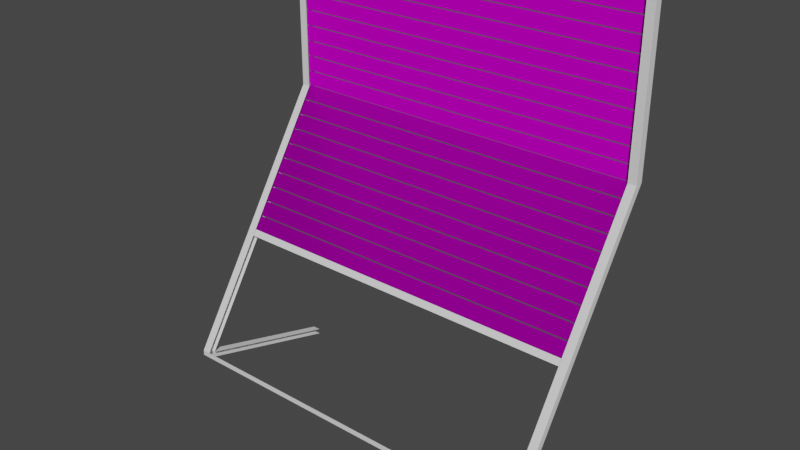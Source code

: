 # Source: StorenAngle.blend  (saved by Blender 2.83.19; exported with 4.5.12 LTS)
import bpy
from mathutils import Matrix  # noqa: F401  (used for matrix-valued properties, if any)

bpy.ops.wm.read_factory_settings(use_empty=True)
scene = bpy.context.scene
scene.name = 'Scene'

# ---- collections
col_window_001 = bpy.data.collections.new('Window.001'); scene.collection.children.link(col_window_001)
col_storen = bpy.data.collections.new('Storen'); scene.collection.children.link(col_storen)
col_mesh = bpy.data.collections.new('Mesh'); scene.collection.children.link(col_mesh)
col_rig = bpy.data.collections.new('Rig'); scene.collection.children.link(col_rig)
col_extras = bpy.data.collections.new('Extras'); scene.collection.children.link(col_extras)

# ---- images (referenced by path relative to the original .blend; pixels are not part of the script)
import os
ASSET_DIR = os.environ.get("B2B_ASSET_DIR", "")  # directory of the original .blend (textures are referenced by path, not embedded)
HERE = os.path.dirname(os.path.abspath(__file__))  # packed textures are extracted next to this script under _unpacked/

def load_image(name, relpath, width, height, colorspace="sRGB"):
    """Load a texture the original file referenced (path relative to the .blend, or extracted next to this script)."""
    p = next((c for c in (os.path.join(HERE, relpath), os.path.join(ASSET_DIR, relpath)) if relpath and os.path.exists(c)), "")
    if p:
        img = bpy.data.images.load(p, check_existing=True)
        img.name = name
    else:  # same state as the original file: an image datablock whose file is absent (Cycles renders it pink)
        img = bpy.data.images.new(name, width, height)
        img.source = "FILE"
        img.filepath = "//" + (relpath or name)
    img.colorspace_settings.name = colorspace
    return img
img_brushedmetal_png_002 = load_image('BrushedMetal.png.002', 'BrushedMetal.png', 1024, 1024, 'sRGB')
img_brushedmetal_metallic_png_002 = load_image('BrushedMetal.metallic.png.002', 'BrushedMetal.metallic.png', 1024, 1024, 'sRGB')
img_brushedmetal_normal_png_002 = load_image('BrushedMetal.normal.png.002', 'BrushedMetal.normal.png', 1024, 1024, 'sRGB')
img_storennormal_png = load_image('StorenNormal.png', 'StorenNormal.png', 1024, 1024, 'Linear Rec.709')

# ---- materials (node trees are filled in below, after node groups)
mat_brushedmetal = bpy.data.materials.new('BrushedMetal')
mat_brushedmetal_1 = bpy.data.materials.new('BrushedMetal')
mat_brushedmetal_1.use_transparent_shadow = False
mat_material = bpy.data.materials.new('Material')
mat_material.use_transparent_shadow = False

# ---- material node trees
mat_brushedmetal_1.use_nodes = True; mat_brushedmetal_1.node_tree.nodes.clear()
_N = mat_brushedmetal_1.node_tree.nodes; _L = mat_brushedmetal_1.node_tree.links
n0 = _N.new('ShaderNodeOutputMaterial'); n0.name = 'Material Output'; n0.location = (647, 300)
n1 = _N.new('ShaderNodeTexImage'); n1.name = 'Image Texture'; n1.location = (-449, 388)
n1.image = img_brushedmetal_png_002
n2 = _N.new('ShaderNodeTexImage'); n2.name = 'Image Texture.002'; n2.location = (-446, 107)
n2.width = 222
n2.image = img_brushedmetal_metallic_png_002
n3 = _N.new('ShaderNodeTexImage'); n3.name = 'Image Texture.001'; n3.location = (-447, -176)
n3.width = 255
n3.image = img_brushedmetal_normal_png_002
n4 = _N.new('ShaderNodeTexImage'); n4.name = 'Image Texture.003'; n4.location = (-548, -454)
n4.image = img_storennormal_png
n5 = _N.new('ShaderNodeBsdfPrincipled'); n5.name = 'Principled BSDF'; n5.location = (357, 300)
n5.distribution = 'GGX'
n5.subsurface_method = 'BURLEY'
n5.inputs[2].default_value = 0.3909
n5.inputs[3].default_value = 1.45
n5.inputs[13].default_value = 0.0
n5.inputs[19].default_value = 0.07159
n5.inputs[20].default_value = 0.0
n5.inputs[27].default_value = (0.0, 0.0, 0.0, 1.0)
n5.inputs[28].default_value = 1.0
n6 = _N.new('ShaderNodeNormalMap'); n6.name = 'Normal Map'; n6.location = (-109, -173)
n6.uv_map = 'UVMap'
n6.inputs[0].default_value = 0.3
n7 = _N.new('ShaderNodeUVMap'); n7.name = 'UV Map'; n7.location = (-711, 115)
n7.uv_map = 'UVMap'
n8 = _N.new('ShaderNodeUVMap'); n8.name = 'UV Map.002'; n8.location = (-797, -562)
n8.uv_map = 'daMap'
n9 = _N.new('ShaderNodeNormalMap'); n9.name = 'Normal Map.001'; n9.location = (-167, -444)
n9.uv_map = 'daMap'
_L.new(n7.outputs[0], n1.inputs[0])
_L.new(n7.outputs[0], n2.inputs[0])
_L.new(n1.outputs[0], n5.inputs[0])
_L.new(n5.outputs[0], n0.inputs[0])
_L.new(n2.outputs[0], n5.inputs[1])
_L.new(n3.outputs[0], n6.inputs[1])
_L.new(n4.outputs[0], n9.inputs[1])
_L.new(n9.outputs[0], n5.inputs[5])
_L.new(n6.outputs[0], n5.inputs[23])
_L.new(n8.outputs[0], n4.inputs[0])
_L.new(n7.outputs[0], n3.inputs[0])
n0.is_active_output = True
mat_material.use_nodes = True; mat_material.node_tree.nodes.clear()
_N = mat_material.node_tree.nodes; _L = mat_material.node_tree.links
n0 = _N.new('ShaderNodeOutputMaterial'); n0.name = 'Material Output'; n0.location = (300, 300)
n1 = _N.new('ShaderNodeBsdfPrincipled'); n1.name = 'Principled BSDF'; n1.location = (10, 300)
n1.distribution = 'GGX'
n1.subsurface_method = 'BURLEY'
n1.inputs[3].default_value = 1.45
n1.inputs[27].default_value = (0.0, 0.0, 0.0, 1.0)
n1.inputs[28].default_value = 1.0
n2 = _N.new('ShaderNodeRGB'); n2.name = 'RGB'; n2.location = (-561, 81)
n2.outputs[0].default_value = (0.5029, 0.5029, 1.0, 1.0)
n3 = _N.new('ShaderNodeMix'); n3.name = 'Mix'; n3.location = (-353, -20)
n3.data_type = 'RGBA'
n4 = _N.new('ShaderNodeNormalMap'); n4.name = 'Normal Map'; n4.location = (-170, -96)
n5 = _N.new('ShaderNodeTexImage'); n5.name = 'Image Texture'; n5.location = (-631, -141)
n5.image = img_storennormal_png
_L.new(n1.outputs[0], n0.inputs[0])
_L.new(n4.outputs[0], n1.inputs[5])
_L.new(n5.outputs[1], n3.inputs[0])
_L.new(n5.outputs[0], n3.inputs[7])
_L.new(n3.outputs[2], n4.inputs[1])
_L.new(n2.outputs[0], n3.inputs[6])
n0.is_active_output = True

# ---- world
world_world = bpy.data.worlds.new('World'); scene.world = world_world
world_world.use_nodes = True; world_world.node_tree.nodes.clear()
_N = world_world.node_tree.nodes; _L = world_world.node_tree.links
n0 = _N.new('ShaderNodeOutputWorld'); n0.name = 'World Output'; n0.location = (300, 300)
n1 = _N.new('ShaderNodeBackground'); n1.name = 'Background'; n1.location = (10, 300)
n1.inputs[0].default_value = (0.05088, 0.05088, 0.05088, 1.0)
_L.new(n1.outputs[0], n0.inputs[0])
n0.is_active_output = True
world_world.color = (0.05088, 0.05088, 0.05088)
world_world.use_sun_shadow = False
world_world.sun_shadow_jitter_overblur = 0.0

# ---- meshes
me_plane = bpy.data.meshes.new('Plane')
me_plane.from_pydata([(1.612, 0.6385, -3.477), (1.686, 0.6385, -3.477), (1.686, 2.045, 0.06989), (1.612, 2.045, 0.06989), (1.686, 2.042, -1.338), (1.612, 2.042, -1.338), (1.686, 2.052, -3.913), (1.686, 0.6385, -3.525), (1.686, 2.117, 0.06914), (1.686, 2.117, -1.337), (1.686, 2.052, -3.961), (1.686, 2.052, -3.913), (1.686, 0.701, -3.496), (1.612, 0.6385, -3.525), (1.612, 2.052, -3.961), (1.614, 2.117, 0.06914), (1.614, 2.117, -1.337), (1.614, 2.052, -3.913), (1.614, 0.701, -3.496), (0.0, 0.6385, -3.477), (0.0, 0.6385, -3.525)], [(6, 10)], [(5, 4, 2, 3), (4, 5, 0, 1), (8, 2, 4, 9), (10, 7, 13, 14), (0, 13, 7, 1), (10, 11, 12, 7), (7, 12, 1), (4, 1, 12, 9), (8, 9, 16, 15), (9, 12, 18, 16), (12, 11, 17, 18), (13, 0, 19, 20)])
_uv = me_plane.uv_layers.new(name='UVMap')
_uv.uv.foreach_set('vector', [-1.063, 0.8172, -1.063, 0.8889, -2.737, 0.8889, -2.737, 0.8172, -1.063, 0.8889, -1.063, 0.8172, 1.993, 0.8172, 1.993, 0.8889, -2.737, 0.9573, -2.737, 0.8889, -1.063, 0.8889, -1.063, 0.9573, 3.771, 0.8889, 2.051, 0.8889, 2.051, 0.8172, 3.771, 0.8172, 1.993, 0.8172, 2.051, 0.8172, 2.051, 0.8889, 1.993, 0.8889, 3.713, 0.8868, 3.713, 0.9573, 1.993, 0.9573, 1.992, 0.8875, 2.055, 0.8854, 1.993, 0.9573, 1.993, 0.8889, -1.063, 0.8889, 1.993, 0.8889, 1.993, 0.9573, -1.063, 0.9573, -2.737, 0.9573, -1.063, 0.9573, -1.063, 1.027, -2.737, 1.027, -1.063, 0.9573, 1.993, 0.9573, 1.993, 1.027, -1.063, 1.027, 1.993, 0.9573, 3.713, 0.9573, 3.713, 1.027, 1.993, 1.027, 2.051, 0.8172, 1.993, 0.8172, 1.993, -0.7417, 2.051, -0.7417])
me_plane.materials.append(mat_brushedmetal)
me_plane.use_remesh_fix_poles = True
me_plane.use_remesh_preserve_attributes = False
me_plane.use_mirror_vertex_groups = False
me_plane.update()
me_plane_002 = bpy.data.meshes.new('Plane.002')
me_plane_002.from_pydata([(-1.0, -1.0, 0.0), (1.0, -1.0, 0.0), (-1.0, 1.0, 0.0), (1.0, 1.0, 0.0)], [], [(0, 1, 3, 2)])
_uv = me_plane_002.uv_layers.new(name='UVMap')
_uv.uv.foreach_set('vector', [4.357, 0.918, -3.357, 0.918, -3.357, 0.08199, 4.357, 0.08199])
_uv.active_render = True
_uv = me_plane_002.uv_layers.new(name='daMap')
_uv.uv.foreach_set('vector', [0.005021, 0.9991, 0.005021, 0.0009033, 0.995, 0.0009031, 0.995, 0.9991])
me_plane_002.materials.append(mat_brushedmetal_1)
me_plane_002.materials.append(mat_material)
me_plane_002.use_remesh_fix_poles = True
me_plane_002.use_remesh_preserve_attributes = False
me_plane_002.use_mirror_vertex_groups = False
me_plane_002.update()
me_plane_003 = bpy.data.meshes.new('Plane.003')
me_plane_003.from_pydata([(-1.0, -1.0, 0.0), (1.0, -1.0, 0.0), (-1.0, 1.0, 0.0), (1.0, 1.0, 0.0)], [], [(0, 1, 3, 2)])
_uv = me_plane_003.uv_layers.new(name='UVMap')
_uv.uv.foreach_set('vector', [2.828, 0.918, -1.828, 0.918, -1.828, 0.08199, 2.828, 0.08199])
_uv.active_render = True
_uv = me_plane_003.uv_layers.new(name='daMap')
_uv.uv.foreach_set('vector', [0.005021, 0.9991, 0.005021, 0.0009033, 0.995, 0.0009031, 0.995, 0.9991])
me_plane_003.materials.append(mat_brushedmetal_1)
me_plane_003.materials.append(mat_material)
me_plane_003.use_remesh_fix_poles = True
me_plane_003.use_remesh_preserve_attributes = False
me_plane_003.use_mirror_vertex_groups = False
me_plane_003.update()
me_plane_004 = bpy.data.meshes.new('Plane.004')
me_plane_004.from_pydata([(-2.469, -0.2833, -1.831), (2.469, -0.2833, -1.831), (-2.469, -0.2833, -1.771), (2.469, -0.2833, -1.771), (-2.469, -0.3648, -1.831), (2.469, -0.3648, -1.831), (-2.469, -0.3648, -1.771), (2.469, -0.3648, -1.771)], [], [(0, 2, 3, 1), (4, 5, 7, 6), (2, 0, 4, 6), (3, 2, 6, 7), (0, 1, 5, 4), (1, 3, 7, 5)])
_uv = me_plane_004.uv_layers.new(name='UVMap')
_uv.uv.foreach_set('vector', [1.522, 0.4194, 1.522, 0.4626, -0.5224, 0.4626, -0.5224, 0.4194, 1.522, 0.5058, -0.5224, 0.5058, -0.5224, 0.4626, 1.522, 0.4626, -0.4887, 0.4194, -0.4887, 0.3763, -0.4549, 0.3763, -0.4549, 0.4194, -0.5224, 0.5648, 1.522, 0.5648, 1.522, 0.6237, -0.5224, 0.6237, 1.522, 0.5648, -0.5224, 0.5648, -0.5224, 0.5058, 1.522, 0.5058, -0.4887, 0.3763, -0.4887, 0.4194, -0.5224, 0.4194, -0.5224, 0.3763])
me_plane_004.materials.append(mat_brushedmetal)
me_plane_004.use_remesh_fix_poles = True
me_plane_004.use_remesh_preserve_attributes = False
me_plane_004.use_mirror_vertex_groups = False
me_plane_004.update()

# ---- objects
ob_plane = bpy.data.objects.new('Plane', me_plane)
ob_plane_002 = bpy.data.objects.new('Plane.002', me_plane_002)
ob_plane_003 = bpy.data.objects.new('Plane.003', me_plane_003)
ob_plane_004 = bpy.data.objects.new('Plane.004', me_plane_004)

# ---- transforms, parenting, visibility, modifiers, constraints
ob_plane.location = (0.0, -2.157, 2.577)
ob_plane.lineart.crease_threshold = 0.0
_m = ob_plane.modifiers.new('Mirror', 'MIRROR')
_m.use_clip = True
ob_plane_002.location = (0.0, -0.06489, 1.299)
ob_plane_002.rotation_euler = (1.571, -0.0, 0.0)
ob_plane_002.scale = (1.649, 0.06498, 1.0)
ob_plane_002.lineart.crease_threshold = 0.0
_m = ob_plane_002.modifiers.new('Array', 'ARRAY')
_m.count = 10
_m.constant_offset_displace = (0.0, 0.0, 0.0)
_m.relative_offset_displace = (0.0, 1.075, 0.0)
ob_plane_003.location = (6.833e-17, -0.8136, 0.1376)
ob_plane_003.rotation_euler = (0.9764, 2.993e-17, 2.026e-18)
ob_plane_003.scale = (1.649, 0.06498, 1.0)
ob_plane_003.lineart.crease_threshold = 0.0
_m = ob_plane_003.modifiers.new('Array', 'ARRAY')
_m.count = 10
_m.constant_offset_displace = (0.0, 0.0, 0.0)
_m.relative_offset_displace = (0.0, 1.075, 0.0)
ob_plane_004.location = (1.242e-16, 0.2859, 1.452)
ob_plane_004.rotation_euler = (-0.5944, 2.993e-17, 2.026e-18)
ob_plane_004.scale = (0.6677, 0.4981, 1.0)
ob_plane_004.lineart.crease_threshold = 0.0

# ---- collection membership
col_storen.objects.link(ob_plane)
col_storen.objects.link(ob_plane_002)
col_storen.objects.link(ob_plane_003)
col_storen.objects.link(ob_plane_004)

# ---- scene / render settings (as saved in the file)
scene.frame_start = 1; scene.frame_end = 250; scene.frame_set(1)
scene.render.engine = 'BLENDER_EEVEE_NEXT'
scene.cycles.use_denoising = False
scene.cycles.samples = 128
scene.cycles.sampling_pattern = 'TABULATED_SOBOL'
scene.cycles.use_adaptive_sampling = False
scene.cycles.use_light_tree = False
scene.eevee.use_gtao = True
scene.eevee.use_raytracing = True
scene.view_settings.view_transform = 'Filmic'
bpy.context.view_layer.update()

# ---- added for rendering (the .blend has no active camera and no usable light): camera, sun
cam_auto = bpy.data.cameras.new('AutoCamera')
cam_auto.lens = 50.0
cam_auto.sensor_width = 36.0
cam_auto.clip_end = 1000.0
ob_auto_camera = bpy.data.objects.new('AutoCamera', cam_auto)
scene.collection.objects.link(ob_auto_camera)
ob_auto_camera.location = (5.05164, -6.84113, 4.67222)
ob_auto_camera.rotation_euler = (1.09748, -7.21219e-08, 0.694738)
scene.camera = ob_auto_camera
light_auto_sun = bpy.data.lights.new('AutoSun', 'SUN')
light_auto_sun.energy = 3.0
light_auto_sun.angle = 0.0523599
ob_auto_sun = bpy.data.objects.new('AutoSun', light_auto_sun)
scene.collection.objects.link(ob_auto_sun)
ob_auto_sun.rotation_euler = (0.872665, 0.174533, 0.523599)
bpy.context.view_layer.update()
